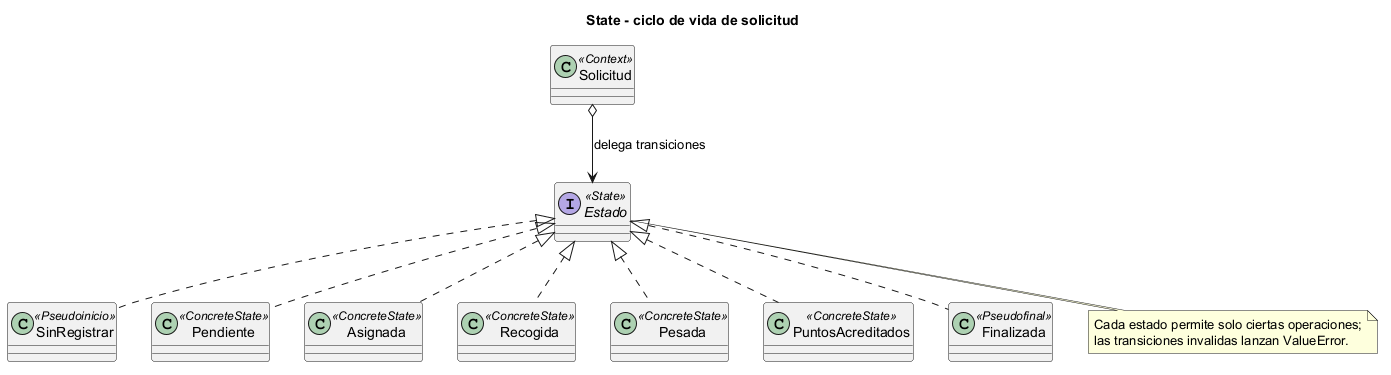

The diagram above was rendered by PlantUML. Its source (embedded in the PNG):
@startuml state
title State - ciclo de vida de solicitud
class Solicitud <<Context>>
interface Estado <<State>>
class SinRegistrar <<Pseudoinicio>>
class Pendiente <<ConcreteState>>
class Asignada <<ConcreteState>>
class Recogida <<ConcreteState>>
class Pesada <<ConcreteState>>
class PuntosAcreditados <<ConcreteState>>
class Finalizada <<Pseudofinal>>
Estado <|.. SinRegistrar
Estado <|.. Pendiente
Estado <|.. Asignada
Estado <|.. Recogida
Estado <|.. Pesada
Estado <|.. PuntosAcreditados
Estado <|.. Finalizada
Solicitud o--> Estado : delega transiciones
note bottom of Estado
Cada estado permite solo ciertas operaciones;
las transiciones invalidas lanzan ValueError.
end note
@enduml